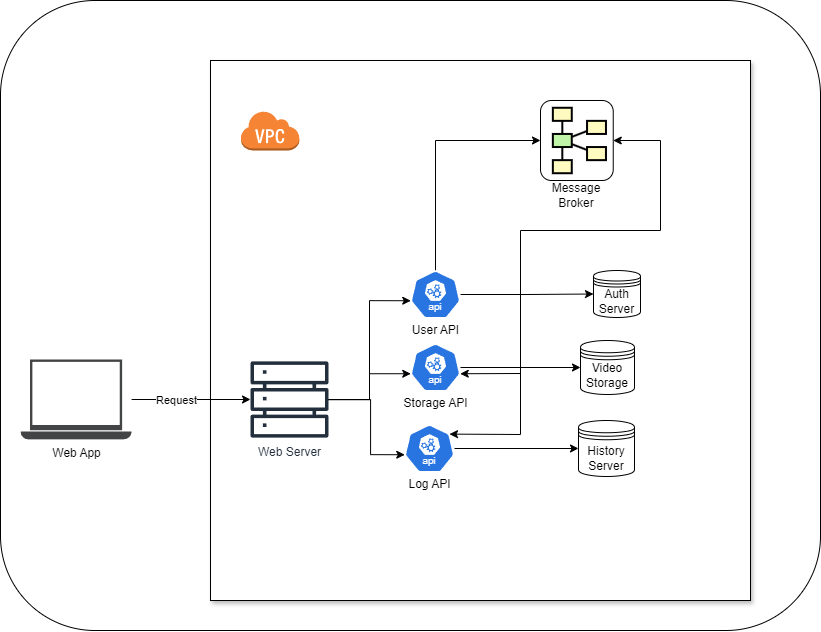

The diagram above was exported from draw.io. Its source (the exported page's mxGraphModel, read from the mxfile embedded in the PNG):
<mxGraphModel dx="2575" dy="2248" grid="1" gridSize="10" guides="1" tooltips="1" connect="1" arrows="1" fold="1" page="1" pageScale="1" pageWidth="850" pageHeight="1100" math="0" shadow="0">
  <root>
    <mxCell id="0" />
    <mxCell id="1" parent="0" />
    <mxCell id="HA26kyn-I17JWBigZCvG-73" value="" style="rounded=1;whiteSpace=wrap;html=1;" vertex="1" parent="1">
      <mxGeometry x="10" y="-110" width="820" height="630" as="geometry" />
    </mxCell>
    <mxCell id="HA26kyn-I17JWBigZCvG-5" value="" style="whiteSpace=wrap;html=1;aspect=fixed;movable=1;resizable=1;rotatable=1;deletable=1;editable=1;locked=0;connectable=1;shadow=1;" vertex="1" parent="1">
      <mxGeometry x="220" y="-50" width="540" height="540" as="geometry" />
    </mxCell>
    <mxCell id="HA26kyn-I17JWBigZCvG-1" value="Video Storage" style="shape=datastore;whiteSpace=wrap;html=1;" vertex="1" parent="1">
      <mxGeometry x="590" y="230" width="54" height="54" as="geometry" />
    </mxCell>
    <mxCell id="HA26kyn-I17JWBigZCvG-2" value="Auth Server" style="shape=datastore;whiteSpace=wrap;html=1;" vertex="1" parent="1">
      <mxGeometry x="603" y="160" width="47" height="47" as="geometry" />
    </mxCell>
    <mxCell id="HA26kyn-I17JWBigZCvG-3" value="History Server" style="shape=datastore;whiteSpace=wrap;html=1;" vertex="1" parent="1">
      <mxGeometry x="588" y="310" width="56" height="56" as="geometry" />
    </mxCell>
    <mxCell id="HA26kyn-I17JWBigZCvG-4" value="Web App" style="sketch=0;pointerEvents=1;shadow=0;dashed=0;html=1;strokeColor=none;fillColor=#434445;aspect=fixed;labelPosition=center;verticalLabelPosition=bottom;verticalAlign=top;align=center;outlineConnect=0;shape=mxgraph.vvd.laptop;" vertex="1" parent="1">
      <mxGeometry x="30" y="249" width="111.11" height="80" as="geometry" />
    </mxCell>
    <mxCell id="HA26kyn-I17JWBigZCvG-8" value="Web Server" style="sketch=0;outlineConnect=0;fontColor=#232F3E;gradientColor=none;fillColor=#232F3D;strokeColor=none;dashed=0;verticalLabelPosition=bottom;verticalAlign=top;align=center;html=1;fontSize=12;fontStyle=0;aspect=fixed;pointerEvents=1;shape=mxgraph.aws4.servers;" vertex="1" parent="1">
      <mxGeometry x="260" y="250" width="78" height="78" as="geometry" />
    </mxCell>
    <mxCell id="HA26kyn-I17JWBigZCvG-9" value="" style="outlineConnect=0;dashed=0;verticalLabelPosition=bottom;verticalAlign=top;align=center;html=1;shape=mxgraph.aws3.virtual_private_cloud;fillColor=#F58534;gradientColor=none;" vertex="1" parent="1">
      <mxGeometry x="250" width="58.89" height="40" as="geometry" />
    </mxCell>
    <mxCell id="HA26kyn-I17JWBigZCvG-33" style="edgeStyle=orthogonalEdgeStyle;rounded=0;orthogonalLoop=1;jettySize=auto;html=1;" edge="1" parent="1" source="HA26kyn-I17JWBigZCvG-10" target="HA26kyn-I17JWBigZCvG-1">
      <mxGeometry relative="1" as="geometry" />
    </mxCell>
    <mxCell id="HA26kyn-I17JWBigZCvG-10" value="&lt;div&gt;&lt;br&gt;&lt;/div&gt;&lt;div&gt;&lt;br&gt;&lt;/div&gt;&lt;div&gt;&lt;br&gt;&lt;/div&gt;&lt;div&gt;&lt;br&gt;&lt;/div&gt;&lt;div&gt;&lt;br&gt;&lt;/div&gt;&lt;div&gt;Storage API&lt;/div&gt;" style="aspect=fixed;sketch=0;html=1;dashed=0;whitespace=wrap;fillColor=#2875E2;strokeColor=#ffffff;points=[[0.005,0.63,0],[0.1,0.2,0],[0.9,0.2,0],[0.5,0,0],[0.995,0.63,0],[0.72,0.99,0],[0.5,1,0],[0.28,0.99,0]];shape=mxgraph.kubernetes.icon2;kubernetesLabel=1;prIcon=api" vertex="1" parent="1">
      <mxGeometry x="420" y="233" width="50" height="48" as="geometry" />
    </mxCell>
    <mxCell id="HA26kyn-I17JWBigZCvG-31" style="edgeStyle=orthogonalEdgeStyle;rounded=0;orthogonalLoop=1;jettySize=auto;html=1;entryX=0;entryY=0.5;entryDx=0;entryDy=0;" edge="1" parent="1" source="HA26kyn-I17JWBigZCvG-11" target="HA26kyn-I17JWBigZCvG-2">
      <mxGeometry relative="1" as="geometry" />
    </mxCell>
    <mxCell id="HA26kyn-I17JWBigZCvG-68" style="edgeStyle=orthogonalEdgeStyle;rounded=0;orthogonalLoop=1;jettySize=auto;html=1;entryX=0;entryY=0.5;entryDx=0;entryDy=0;" edge="1" parent="1" source="HA26kyn-I17JWBigZCvG-11" target="HA26kyn-I17JWBigZCvG-48">
      <mxGeometry relative="1" as="geometry">
        <Array as="points">
          <mxPoint x="445" y="30" />
        </Array>
      </mxGeometry>
    </mxCell>
    <mxCell id="HA26kyn-I17JWBigZCvG-11" value="&lt;div&gt;&lt;br&gt;&lt;/div&gt;&lt;div&gt;&lt;br&gt;&lt;/div&gt;&lt;div&gt;&lt;br&gt;&lt;/div&gt;&lt;div&gt;&lt;br&gt;&lt;/div&gt;&lt;div&gt;&lt;br&gt;&lt;/div&gt;&lt;div&gt;User API&lt;/div&gt;" style="aspect=fixed;sketch=0;html=1;dashed=0;whitespace=wrap;fillColor=#2875E2;strokeColor=#ffffff;points=[[0.005,0.63,0],[0.1,0.2,0],[0.9,0.2,0],[0.5,0,0],[0.995,0.63,0],[0.72,0.99,0],[0.5,1,0],[0.28,0.99,0]];shape=mxgraph.kubernetes.icon2;kubernetesLabel=1;prIcon=api" vertex="1" parent="1">
      <mxGeometry x="420" y="160" width="50" height="48" as="geometry" />
    </mxCell>
    <mxCell id="HA26kyn-I17JWBigZCvG-32" style="edgeStyle=orthogonalEdgeStyle;rounded=0;orthogonalLoop=1;jettySize=auto;html=1;" edge="1" parent="1" source="HA26kyn-I17JWBigZCvG-12" target="HA26kyn-I17JWBigZCvG-3">
      <mxGeometry relative="1" as="geometry">
        <mxPoint x="594" y="338" as="targetPoint" />
      </mxGeometry>
    </mxCell>
    <mxCell id="HA26kyn-I17JWBigZCvG-12" value="&lt;div&gt;&lt;br&gt;&lt;/div&gt;&lt;div&gt;&lt;br&gt;&lt;/div&gt;&lt;div&gt;&lt;br&gt;&lt;/div&gt;&lt;div&gt;&lt;br&gt;&lt;/div&gt;&lt;div&gt;&lt;br&gt;&lt;/div&gt;&lt;div&gt;Log API&lt;/div&gt;" style="aspect=fixed;sketch=0;html=1;dashed=0;whitespace=wrap;fillColor=#2875E2;strokeColor=#ffffff;points=[[0.005,0.63,0],[0.1,0.2,0],[0.9,0.2,0],[0.5,0,0],[0.995,0.63,0],[0.72,0.99,0],[0.5,1,0],[0.28,0.99,0]];shape=mxgraph.kubernetes.icon2;kubernetesLabel=1;prIcon=api" vertex="1" parent="1">
      <mxGeometry x="414" y="314" width="50" height="48" as="geometry" />
    </mxCell>
    <mxCell id="HA26kyn-I17JWBigZCvG-13" value="" style="endArrow=classic;html=1;rounded=0;" edge="1" parent="1" source="HA26kyn-I17JWBigZCvG-4" target="HA26kyn-I17JWBigZCvG-8">
      <mxGeometry width="50" height="50" relative="1" as="geometry">
        <mxPoint x="470" y="290" as="sourcePoint" />
        <mxPoint x="520" y="240" as="targetPoint" />
      </mxGeometry>
    </mxCell>
    <mxCell id="HA26kyn-I17JWBigZCvG-47" value="Request" style="edgeLabel;html=1;align=center;verticalAlign=middle;resizable=0;points=[];" vertex="1" connectable="0" parent="HA26kyn-I17JWBigZCvG-13">
      <mxGeometry x="-0.2406" relative="1" as="geometry">
        <mxPoint as="offset" />
      </mxGeometry>
    </mxCell>
    <mxCell id="HA26kyn-I17JWBigZCvG-15" style="edgeStyle=orthogonalEdgeStyle;rounded=0;orthogonalLoop=1;jettySize=auto;html=1;entryX=0.005;entryY=0.63;entryDx=0;entryDy=0;entryPerimeter=0;" edge="1" parent="1" source="HA26kyn-I17JWBigZCvG-8" target="HA26kyn-I17JWBigZCvG-12">
      <mxGeometry relative="1" as="geometry">
        <Array as="points">
          <mxPoint x="380" y="289" />
          <mxPoint x="380" y="344" />
        </Array>
      </mxGeometry>
    </mxCell>
    <mxCell id="HA26kyn-I17JWBigZCvG-16" style="edgeStyle=orthogonalEdgeStyle;rounded=0;orthogonalLoop=1;jettySize=auto;html=1;entryX=0.005;entryY=0.63;entryDx=0;entryDy=0;entryPerimeter=0;" edge="1" parent="1" source="HA26kyn-I17JWBigZCvG-8" target="HA26kyn-I17JWBigZCvG-11">
      <mxGeometry relative="1" as="geometry" />
    </mxCell>
    <mxCell id="HA26kyn-I17JWBigZCvG-64" value="" style="group" vertex="1" connectable="0" parent="1">
      <mxGeometry x="550" y="-10" width="72.73" height="80" as="geometry" />
    </mxCell>
    <mxCell id="HA26kyn-I17JWBigZCvG-48" value="" style="rounded=1;whiteSpace=wrap;html=1;" vertex="1" parent="HA26kyn-I17JWBigZCvG-64">
      <mxGeometry width="72.73" height="80" as="geometry" />
    </mxCell>
    <mxCell id="HA26kyn-I17JWBigZCvG-63" value="" style="group" vertex="1" connectable="0" parent="HA26kyn-I17JWBigZCvG-64">
      <mxGeometry x="12.3641" y="7.272727272727273" width="53.09290000000001" height="65.45454545454545" as="geometry" />
    </mxCell>
    <mxCell id="HA26kyn-I17JWBigZCvG-49" value="" style="strokeWidth=2;dashed=0;align=center;fontSize=8;shape=rect;fillColor=#fffbc0;strokeColor=#000000;" vertex="1" parent="HA26kyn-I17JWBigZCvG-63">
      <mxGeometry width="18.9098" height="13.090909090909092" as="geometry" />
    </mxCell>
    <mxCell id="HA26kyn-I17JWBigZCvG-51" value="" style="strokeWidth=2;dashed=0;align=center;fontSize=8;shape=rect;fillColor=#fffbc0;strokeColor=#000000;" vertex="1" parent="HA26kyn-I17JWBigZCvG-63">
      <mxGeometry x="34.1831" y="13.090909090909092" width="18.9098" height="13.090909090909092" as="geometry" />
    </mxCell>
    <mxCell id="HA26kyn-I17JWBigZCvG-53" value="" style="strokeWidth=2;dashed=0;align=center;fontSize=8;shape=rect;fillColor=#fffbc0;strokeColor=#000000;" vertex="1" parent="HA26kyn-I17JWBigZCvG-63">
      <mxGeometry x="34.1831" y="39.27272727272727" width="18.9098" height="13.090909090909092" as="geometry" />
    </mxCell>
    <mxCell id="HA26kyn-I17JWBigZCvG-54" value="" style="strokeWidth=2;dashed=0;align=center;fontSize=8;shape=rect;fillColor=#fffbc0;strokeColor=#000000;" vertex="1" parent="HA26kyn-I17JWBigZCvG-63">
      <mxGeometry y="52.36363636363637" width="18.9098" height="13.090909090909092" as="geometry" />
    </mxCell>
    <mxCell id="HA26kyn-I17JWBigZCvG-55" value="" style="strokeWidth=2;dashed=0;align=center;fontSize=8;shape=rect;fillColor=#c0f5a9;strokeColor=#000000;" vertex="1" parent="HA26kyn-I17JWBigZCvG-63">
      <mxGeometry y="26.181818181818183" width="18.9098" height="13.090909090909092" as="geometry" />
    </mxCell>
    <mxCell id="HA26kyn-I17JWBigZCvG-56" value="" style="edgeStyle=none;endArrow=none;dashed=0;html=1;strokeWidth=2;rounded=0;" edge="1" source="HA26kyn-I17JWBigZCvG-55" target="HA26kyn-I17JWBigZCvG-49" parent="HA26kyn-I17JWBigZCvG-63">
      <mxGeometry relative="1" as="geometry" />
    </mxCell>
    <mxCell id="HA26kyn-I17JWBigZCvG-58" value="" style="edgeStyle=none;endArrow=none;dashed=0;html=1;strokeWidth=2;rounded=0;" edge="1" source="HA26kyn-I17JWBigZCvG-55" target="HA26kyn-I17JWBigZCvG-51" parent="HA26kyn-I17JWBigZCvG-63">
      <mxGeometry relative="1" as="geometry" />
    </mxCell>
    <mxCell id="HA26kyn-I17JWBigZCvG-60" value="" style="edgeStyle=none;endArrow=none;dashed=0;html=1;strokeWidth=2;rounded=0;" edge="1" source="HA26kyn-I17JWBigZCvG-55" target="HA26kyn-I17JWBigZCvG-53" parent="HA26kyn-I17JWBigZCvG-63">
      <mxGeometry relative="1" as="geometry" />
    </mxCell>
    <mxCell id="HA26kyn-I17JWBigZCvG-61" value="" style="edgeStyle=none;endArrow=none;dashed=0;html=1;strokeWidth=2;rounded=0;" edge="1" source="HA26kyn-I17JWBigZCvG-55" target="HA26kyn-I17JWBigZCvG-54" parent="HA26kyn-I17JWBigZCvG-63">
      <mxGeometry relative="1" as="geometry" />
    </mxCell>
    <mxCell id="HA26kyn-I17JWBigZCvG-66" style="edgeStyle=orthogonalEdgeStyle;rounded=0;orthogonalLoop=1;jettySize=auto;html=1;entryX=0.005;entryY=0.63;entryDx=0;entryDy=0;entryPerimeter=0;" edge="1" parent="1" source="HA26kyn-I17JWBigZCvG-8" target="HA26kyn-I17JWBigZCvG-10">
      <mxGeometry relative="1" as="geometry" />
    </mxCell>
    <mxCell id="HA26kyn-I17JWBigZCvG-67" value="Message Broker" style="text;html=1;align=center;verticalAlign=middle;whiteSpace=wrap;rounded=0;" vertex="1" parent="1">
      <mxGeometry x="556.37" y="70" width="60" height="30" as="geometry" />
    </mxCell>
    <mxCell id="HA26kyn-I17JWBigZCvG-70" value="" style="endArrow=classic;startArrow=classic;html=1;rounded=0;exitX=0.995;exitY=0.63;exitDx=0;exitDy=0;exitPerimeter=0;entryX=1;entryY=0.5;entryDx=0;entryDy=0;" edge="1" parent="1" source="HA26kyn-I17JWBigZCvG-10" target="HA26kyn-I17JWBigZCvG-48">
      <mxGeometry width="50" height="50" relative="1" as="geometry">
        <mxPoint x="360" y="180" as="sourcePoint" />
        <mxPoint x="410" y="130" as="targetPoint" />
        <Array as="points">
          <mxPoint x="530" y="263" />
          <mxPoint x="530" y="120" />
          <mxPoint x="670" y="120" />
          <mxPoint x="670" y="30" />
        </Array>
      </mxGeometry>
    </mxCell>
    <mxCell id="HA26kyn-I17JWBigZCvG-71" value="" style="endArrow=classic;html=1;rounded=0;entryX=0.9;entryY=0.2;entryDx=0;entryDy=0;entryPerimeter=0;" edge="1" parent="1" target="HA26kyn-I17JWBigZCvG-12">
      <mxGeometry width="50" height="50" relative="1" as="geometry">
        <mxPoint x="530" y="260" as="sourcePoint" />
        <mxPoint x="740" y="160" as="targetPoint" />
        <Array as="points">
          <mxPoint x="530" y="324" />
        </Array>
      </mxGeometry>
    </mxCell>
  </root>
</mxGraphModel>